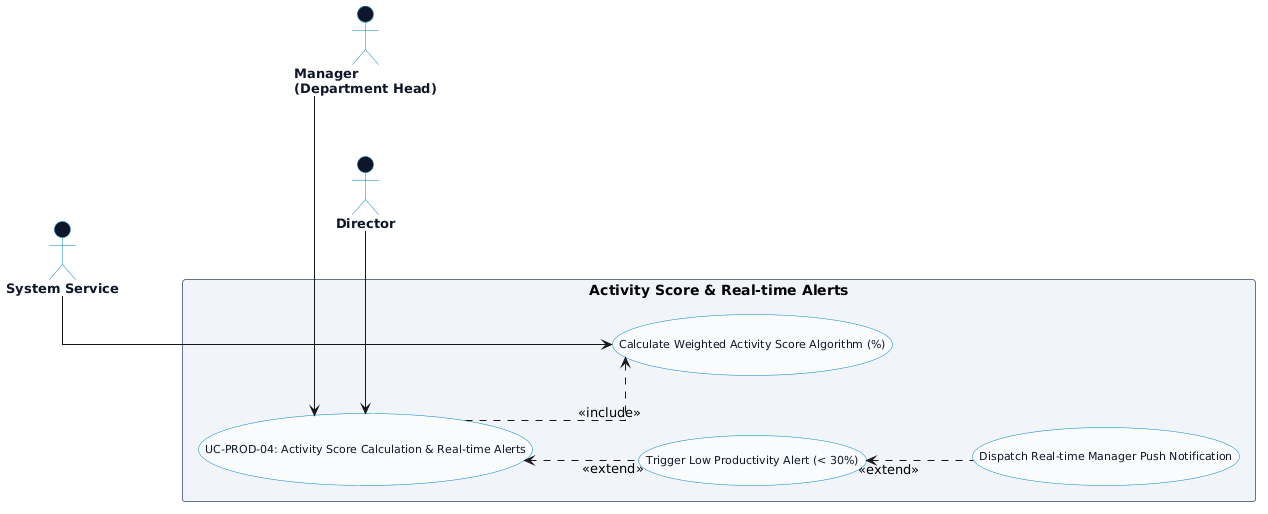

The diagram above was rendered by PlantUML. Its source (embedded in the PNG):
@startuml
left to right direction
skinparam packageStyle rectangle
skinparam backgroundColor #ffffff
skinparam shadowing false
skinparam actorStyle stickman

' CHỐNG DÍNH MŨI TÊN & LÀM THẲNG CHỮ <<include>>, <<extend>>
skinparam linetype ortho
skinparam nodesep 60
skinparam ranksep 80

' =====================================================
' STYLING CONFIGURATION
' =====================================================
skinparam usecase {
  BackgroundColor #f8fafc
  BorderColor #0284c7
  FontColor #0f172a
  FontSize 11
  FontName Arial
}

skinparam package {
  BackgroundColor #f1f5f9
  BorderColor #64748b
  FontColor #334155
  FontStyle bold
  FontSize 12
}

skinparam actor {
  BackgroundColor #0f172a
  BorderColor #0284c7
  FontColor #0f172a
  FontSize 13
  FontStyle bold
}

' =====================================================
' PRIMARY ACTOR (BÊN TRÁI)
' =====================================================
actor "Manager\n(Department Head)" as MGR

' =====================================================
' USE CASES FOR ACTIVITY SCORE & ALERTS
' =====================================================
package "Activity Score & Real-time Alerts" {
  usecase "UC-PROD-04: Activity Score Calculation & Real-time Alerts" as UC_SCORE
  usecase "Calculate Weighted Activity Score Algorithm (%)" as UC_CALC
  usecase "Trigger Low Productivity Alert (< 30%)" as UC_LOW
  usecase "Dispatch Real-time Manager Push Notification" as UC_NOTIF
}

' =====================================================
' SECONDARY ACTORS (BÊN PHẢI)
' =====================================================
actor "System Service" as SYS
actor "Director" as DIR

SYS -[hidden]down-> DIR

' =====================================================
' PRIMARY ACTOR CONNECTIONS
' =====================================================
MGR -right-> UC_SCORE

' =====================================================
' SECONDARY ACTOR CONNECTIONS
' =====================================================
UC_CALC <-left- SYS
UC_SCORE <-left- DIR

' =====================================================
' INCLUDE RELATIONSHIPS (CHỮ THẲNG HƯỚNG XUỐNG)
' =====================================================
UC_SCORE .down.> UC_CALC : <<include>>

' =====================================================
' EXTEND RELATIONSHIPS (CHỮ THẲNG HƯỚNG LÊN)
' =====================================================
UC_LOW .up.> UC_SCORE : <<extend>>
UC_NOTIF .up.> UC_LOW : <<extend>>

@enduml